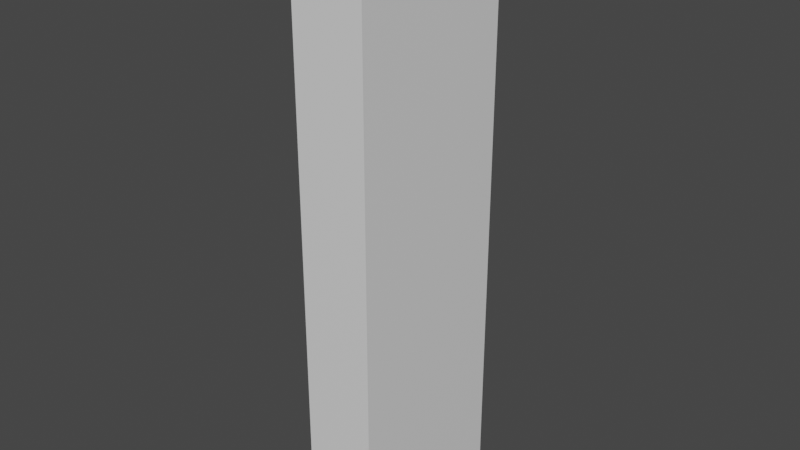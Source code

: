 # Source: ArrowTube.blend  (saved by Blender 3.4.6; exported with 4.5.12 LTS)
import bpy
from mathutils import Matrix  # noqa: F401  (used for matrix-valued properties, if any)

bpy.ops.wm.read_factory_settings(use_empty=True)
scene = bpy.context.scene
scene.name = 'Scene'

# ---- collections
col_collection = bpy.data.collections.new('Collection'); scene.collection.children.link(col_collection)

# ---- materials (node trees are filled in below, after node groups)
mat_material = bpy.data.materials.new('Material')
mat_material.alpha_threshold = 0.0
mat_material.use_transparent_shadow = False
mat_material.roughness = 0.5
mat_material.line_color = (0.0, 0.0, 0.0, 1.0)

# ---- material node trees
mat_material.use_nodes = True; mat_material.node_tree.nodes.clear()
_N = mat_material.node_tree.nodes; _L = mat_material.node_tree.links
n0 = _N.new('ShaderNodeOutputMaterial'); n0.name = 'Material Output'; n0.location = (300, 300)
n1 = _N.new('ShaderNodeBsdfPrincipled'); n1.name = 'Principled BSDF'; n1.location = (10, 300)
n1.distribution = 'GGX'
n1.subsurface_method = 'RANDOM_WALK_SKIN'
n1.inputs[3].default_value = 1.45
n1.inputs[27].default_value = (0.0, 0.0, 0.0, 1.0)
n1.inputs[28].default_value = 1.0
_L.new(n1.outputs[0], n0.inputs[0])
n0.is_active_output = True

# ---- world
world_world = bpy.data.worlds.new('World'); scene.world = world_world
world_world.use_nodes = True; world_world.node_tree.nodes.clear()
_N = world_world.node_tree.nodes; _L = world_world.node_tree.links
n0 = _N.new('ShaderNodeOutputWorld'); n0.name = 'World Output'; n0.location = (300, 300)
n1 = _N.new('ShaderNodeBackground'); n1.name = 'Background'; n1.location = (10, 300)
n1.inputs[0].default_value = (0.05088, 0.05088, 0.05088, 1.0)
_L.new(n1.outputs[0], n0.inputs[0])
n0.is_active_output = True
world_world.color = (0.05088, 0.05088, 0.05088)
world_world.use_sun_shadow = False
world_world.sun_shadow_jitter_overblur = 0.0

# ---- meshes
me_cube = bpy.data.meshes.new('Cube')
me_cube.from_pydata([(0.4163, -1.0, 3.4), (-0.4163, -1.0, 3.4), (0.4163, 1.0, 3.4), (-0.4163, 1.0, 3.4), (0.4163, -1.0, -3.267), (0.4163, 1.0, -3.267), (-0.4163, 1.0, -3.267), (-0.4163, -1.0, -3.267), (0.4163, -1.0, 3.4), (-0.4163, -1.0, 3.4), (0.4163, 1.0, 3.4), (-0.4163, 1.0, 3.4), (-0.4163, 1.0, 3.4), (0.4163, 1.0, 3.4), (-0.4163, -1.0, 3.4), (0.4163, -1.0, 3.4)], [], [(2, 3, 1, 0), (14, 9, 8, 15), (13, 10, 11, 12), (5, 4, 7, 6), (8, 4, 5, 10), (11, 6, 7, 9), (10, 5, 6, 11), (0, 15, 13, 2), (2, 13, 12, 3), (1, 14, 15, 0), (9, 7, 4, 8), (12, 11, 9, 14), (15, 8, 10, 13), (3, 12, 14, 1)])
_uv = me_cube.uv_layers.new(name='UVMap')
_uv.uv.foreach_set('vector', [0.625, 0.5, 0.875, 0.5, 0.875, 0.75, 0.625, 0.75, 0.875, 0.75, 0.875, 0.75, 0.625, 0.75, 0.625, 0.75, 0.625, 0.5, 0.625, 0.5, 0.875, 0.5, 0.875, 0.5, 0.625, 0.5, 0.625, 0.75, 0.875, 0.75, 0.875, 0.5, 0.625, 0.75, 0.625, 0.75, 0.625, 0.5, 0.625, 0.5, 0.875, 0.5, 0.875, 0.5, 0.875, 0.75, 0.875, 0.75, 0.625, 0.5, 0.625, 0.5, 0.875, 0.5, 0.875, 0.5, 0.625, 0.75, 0.625, 0.75, 0.625, 0.5, 0.625, 0.5, 0.625, 0.5, 0.625, 0.5, 0.875, 0.5, 0.875, 0.5, 0.875, 0.75, 0.875, 0.75, 0.625, 0.75, 0.625, 0.75, 0.875, 0.75, 0.875, 0.75, 0.625, 0.75, 0.625, 0.75, 0.875, 0.5, 0.875, 0.5, 0.875, 0.75, 0.875, 0.75, 0.625, 0.75, 0.625, 0.75, 0.625, 0.5, 0.625, 0.5, 0.875, 0.5, 0.875, 0.5, 0.875, 0.75, 0.875, 0.75])
me_cube.materials.append(mat_material)
me_cube.use_mirror_vertex_groups = False
me_cube.update()

# ---- objects
ob_cube = bpy.data.objects.new('Cube', me_cube)

# ---- transforms, parenting, visibility, modifiers, constraints
ob_cube.location = (0.0, 0.0, 0.0)
ob_cube.scale = (0.15, 0.15, 0.15)
ob_cube.lock_rotations_4d = False
ob_cube.empty_display_type = 'ARROWS'
ob_cube.lineart.crease_threshold = 0.0

# ---- collection membership
col_collection.objects.link(ob_cube)

# ---- scene / render settings (as saved in the file)
scene.frame_start = 1; scene.frame_end = 250; scene.frame_set(1)
scene.render.engine = 'BLENDER_EEVEE_NEXT'
scene.cycles.sampling_pattern = 'TABULATED_SOBOL'
scene.cycles.use_light_tree = False
scene.view_settings.view_transform = 'Filmic'
bpy.context.view_layer.update()

# ---- added for rendering (the .blend has no active camera and no usable light): camera, sun
cam_auto = bpy.data.cameras.new('AutoCamera')
cam_auto.lens = 50.0
cam_auto.sensor_width = 36.0
cam_auto.clip_end = 1000.0
ob_auto_camera = bpy.data.objects.new('AutoCamera', cam_auto)
scene.collection.objects.link(ob_auto_camera)
ob_auto_camera.location = (0.97285, -1.16742, 0.78828)
ob_auto_camera.rotation_euler = (1.09748, -7.21219e-08, 0.694738)
scene.camera = ob_auto_camera
light_auto_sun = bpy.data.lights.new('AutoSun', 'SUN')
light_auto_sun.energy = 3.0
light_auto_sun.angle = 0.0523599
ob_auto_sun = bpy.data.objects.new('AutoSun', light_auto_sun)
scene.collection.objects.link(ob_auto_sun)
ob_auto_sun.rotation_euler = (0.872665, 0.174533, 0.523599)
bpy.context.view_layer.update()
